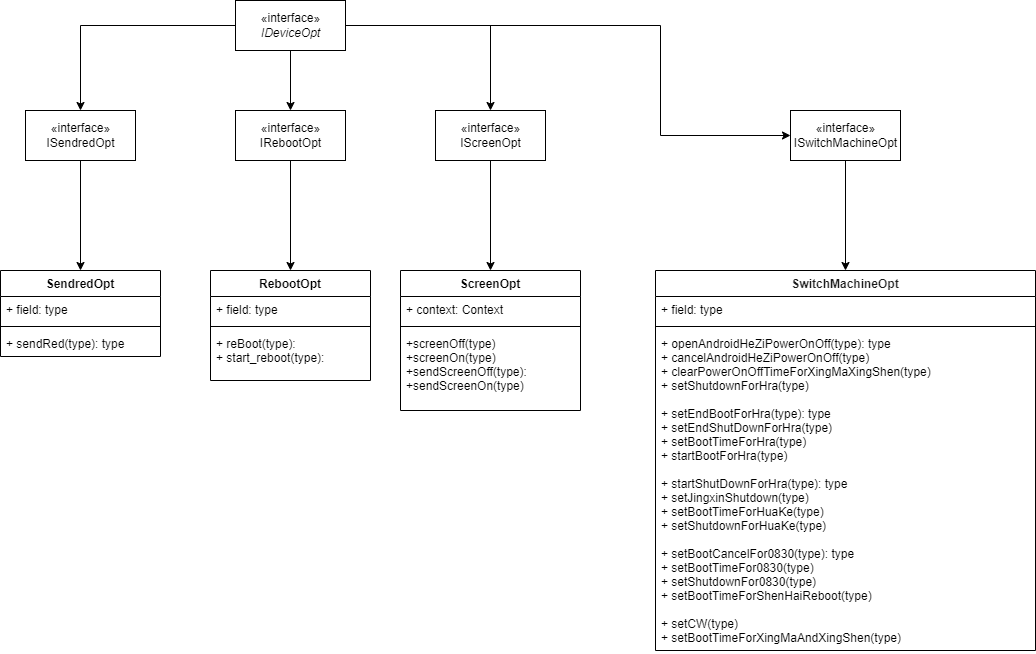

The diagram above was exported from draw.io. Its source (the exported page's mxGraphModel, read from the mxfile embedded in the PNG):
<mxGraphModel dx="1422" dy="857" grid="1" gridSize="10" guides="1" tooltips="1" connect="1" arrows="1" fold="1" page="1" pageScale="1" pageWidth="827" pageHeight="1169" background="#ffffff" math="0" shadow="0">
  <root>
    <mxCell id="WIyWlLk6GJQsqaUBKTNV-0" />
    <mxCell id="WIyWlLk6GJQsqaUBKTNV-1" parent="WIyWlLk6GJQsqaUBKTNV-0" />
    <mxCell id="-hMersiL0L8yG2XR89bQ-7" value="" style="edgeStyle=orthogonalEdgeStyle;rounded=0;orthogonalLoop=1;jettySize=auto;html=1;" edge="1" parent="WIyWlLk6GJQsqaUBKTNV-1" source="-hMersiL0L8yG2XR89bQ-0" target="-hMersiL0L8yG2XR89bQ-1">
      <mxGeometry relative="1" as="geometry" />
    </mxCell>
    <mxCell id="-hMersiL0L8yG2XR89bQ-9" style="edgeStyle=orthogonalEdgeStyle;rounded=0;orthogonalLoop=1;jettySize=auto;html=1;entryX=0.5;entryY=0;entryDx=0;entryDy=0;" edge="1" parent="WIyWlLk6GJQsqaUBKTNV-1" source="-hMersiL0L8yG2XR89bQ-0" target="-hMersiL0L8yG2XR89bQ-4">
      <mxGeometry relative="1" as="geometry" />
    </mxCell>
    <mxCell id="-hMersiL0L8yG2XR89bQ-13" style="edgeStyle=orthogonalEdgeStyle;rounded=0;orthogonalLoop=1;jettySize=auto;html=1;" edge="1" parent="WIyWlLk6GJQsqaUBKTNV-1" source="-hMersiL0L8yG2XR89bQ-0" target="-hMersiL0L8yG2XR89bQ-6">
      <mxGeometry relative="1" as="geometry">
        <Array as="points">
          <mxPoint x="685" y="35" />
        </Array>
      </mxGeometry>
    </mxCell>
    <mxCell id="-hMersiL0L8yG2XR89bQ-16" style="edgeStyle=orthogonalEdgeStyle;rounded=0;orthogonalLoop=1;jettySize=auto;html=1;entryX=0.5;entryY=0;entryDx=0;entryDy=0;" edge="1" parent="WIyWlLk6GJQsqaUBKTNV-1" source="-hMersiL0L8yG2XR89bQ-0" target="-hMersiL0L8yG2XR89bQ-2">
      <mxGeometry relative="1" as="geometry" />
    </mxCell>
    <mxCell id="-hMersiL0L8yG2XR89bQ-0" value="«interface»&lt;br&gt;&lt;span style=&quot;font-style: italic&quot;&gt;IDeviceOpt&lt;/span&gt;" style="html=1;" vertex="1" parent="WIyWlLk6GJQsqaUBKTNV-1">
      <mxGeometry x="260" y="10" width="110" height="50" as="geometry" />
    </mxCell>
    <mxCell id="-hMersiL0L8yG2XR89bQ-42" style="edgeStyle=orthogonalEdgeStyle;rounded=0;orthogonalLoop=1;jettySize=auto;html=1;entryX=0.5;entryY=0;entryDx=0;entryDy=0;fontColor=#1C1C1C;" edge="1" parent="WIyWlLk6GJQsqaUBKTNV-1" source="-hMersiL0L8yG2XR89bQ-1" target="-hMersiL0L8yG2XR89bQ-29">
      <mxGeometry relative="1" as="geometry" />
    </mxCell>
    <mxCell id="-hMersiL0L8yG2XR89bQ-1" value="«interface»&lt;br&gt;IRebootOpt" style="html=1;" vertex="1" parent="WIyWlLk6GJQsqaUBKTNV-1">
      <mxGeometry x="260" y="120" width="110" height="50" as="geometry" />
    </mxCell>
    <mxCell id="-hMersiL0L8yG2XR89bQ-46" style="edgeStyle=orthogonalEdgeStyle;rounded=0;orthogonalLoop=1;jettySize=auto;html=1;entryX=0.5;entryY=0;entryDx=0;entryDy=0;fontColor=#1C1C1C;" edge="1" parent="WIyWlLk6GJQsqaUBKTNV-1" source="-hMersiL0L8yG2XR89bQ-2" target="-hMersiL0L8yG2XR89bQ-33">
      <mxGeometry relative="1" as="geometry" />
    </mxCell>
    <mxCell id="-hMersiL0L8yG2XR89bQ-2" value="«interface»&lt;br&gt;IScreenOpt" style="html=1;" vertex="1" parent="WIyWlLk6GJQsqaUBKTNV-1">
      <mxGeometry x="460" y="120" width="110" height="50" as="geometry" />
    </mxCell>
    <mxCell id="-hMersiL0L8yG2XR89bQ-44" style="edgeStyle=orthogonalEdgeStyle;rounded=0;orthogonalLoop=1;jettySize=auto;html=1;fontColor=#1C1C1C;" edge="1" parent="WIyWlLk6GJQsqaUBKTNV-1" source="-hMersiL0L8yG2XR89bQ-4" target="-hMersiL0L8yG2XR89bQ-21">
      <mxGeometry relative="1" as="geometry" />
    </mxCell>
    <mxCell id="-hMersiL0L8yG2XR89bQ-4" value="«interface»&lt;br&gt;ISendredOpt" style="html=1;" vertex="1" parent="WIyWlLk6GJQsqaUBKTNV-1">
      <mxGeometry x="50" y="120" width="110" height="50" as="geometry" />
    </mxCell>
    <mxCell id="-hMersiL0L8yG2XR89bQ-45" style="edgeStyle=orthogonalEdgeStyle;rounded=0;orthogonalLoop=1;jettySize=auto;html=1;fontColor=#1C1C1C;" edge="1" parent="WIyWlLk6GJQsqaUBKTNV-1" source="-hMersiL0L8yG2XR89bQ-6" target="-hMersiL0L8yG2XR89bQ-37">
      <mxGeometry relative="1" as="geometry" />
    </mxCell>
    <mxCell id="-hMersiL0L8yG2XR89bQ-6" value="«interface»&lt;br&gt;ISwitchMachineOpt" style="html=1;" vertex="1" parent="WIyWlLk6GJQsqaUBKTNV-1">
      <mxGeometry x="815" y="120" width="110" height="50" as="geometry" />
    </mxCell>
    <mxCell id="-hMersiL0L8yG2XR89bQ-21" value="SendredOpt" style="swimlane;fontStyle=1;align=center;verticalAlign=top;childLayout=stackLayout;horizontal=1;startSize=26;horizontalStack=0;resizeParent=1;resizeParentMax=0;resizeLast=0;collapsible=1;marginBottom=0;" vertex="1" parent="WIyWlLk6GJQsqaUBKTNV-1">
      <mxGeometry x="25" y="280" width="160" height="86" as="geometry" />
    </mxCell>
    <mxCell id="-hMersiL0L8yG2XR89bQ-22" value="+ field: type" style="text;strokeColor=none;fillColor=none;align=left;verticalAlign=top;spacingLeft=4;spacingRight=4;overflow=hidden;rotatable=0;points=[[0,0.5],[1,0.5]];portConstraint=eastwest;" vertex="1" parent="-hMersiL0L8yG2XR89bQ-21">
      <mxGeometry y="26" width="160" height="26" as="geometry" />
    </mxCell>
    <mxCell id="-hMersiL0L8yG2XR89bQ-23" value="" style="line;strokeWidth=1;fillColor=none;align=left;verticalAlign=middle;spacingTop=-1;spacingLeft=3;spacingRight=3;rotatable=0;labelPosition=right;points=[];portConstraint=eastwest;" vertex="1" parent="-hMersiL0L8yG2XR89bQ-21">
      <mxGeometry y="52" width="160" height="8" as="geometry" />
    </mxCell>
    <mxCell id="-hMersiL0L8yG2XR89bQ-24" value="+ sendRed(type): type" style="text;strokeColor=none;fillColor=none;align=left;verticalAlign=top;spacingLeft=4;spacingRight=4;overflow=hidden;rotatable=0;points=[[0,0.5],[1,0.5]];portConstraint=eastwest;" vertex="1" parent="-hMersiL0L8yG2XR89bQ-21">
      <mxGeometry y="60" width="160" height="26" as="geometry" />
    </mxCell>
    <mxCell id="-hMersiL0L8yG2XR89bQ-29" value="RebootOpt" style="swimlane;fontStyle=1;align=center;verticalAlign=top;childLayout=stackLayout;horizontal=1;startSize=26;horizontalStack=0;resizeParent=1;resizeParentMax=0;resizeLast=0;collapsible=1;marginBottom=0;" vertex="1" parent="WIyWlLk6GJQsqaUBKTNV-1">
      <mxGeometry x="235" y="280" width="160" height="110" as="geometry" />
    </mxCell>
    <mxCell id="-hMersiL0L8yG2XR89bQ-30" value="+ field: type" style="text;strokeColor=none;fillColor=none;align=left;verticalAlign=top;spacingLeft=4;spacingRight=4;overflow=hidden;rotatable=0;points=[[0,0.5],[1,0.5]];portConstraint=eastwest;" vertex="1" parent="-hMersiL0L8yG2XR89bQ-29">
      <mxGeometry y="26" width="160" height="26" as="geometry" />
    </mxCell>
    <mxCell id="-hMersiL0L8yG2XR89bQ-31" value="" style="line;strokeWidth=1;fillColor=none;align=left;verticalAlign=middle;spacingTop=-1;spacingLeft=3;spacingRight=3;rotatable=0;labelPosition=right;points=[];portConstraint=eastwest;" vertex="1" parent="-hMersiL0L8yG2XR89bQ-29">
      <mxGeometry y="52" width="160" height="8" as="geometry" />
    </mxCell>
    <mxCell id="-hMersiL0L8yG2XR89bQ-32" value="+ reBoot(type):&#10;+ start_reboot(type):" style="text;strokeColor=none;fillColor=none;align=left;verticalAlign=top;spacingLeft=4;spacingRight=4;overflow=hidden;rotatable=0;points=[[0,0.5],[1,0.5]];portConstraint=eastwest;" vertex="1" parent="-hMersiL0L8yG2XR89bQ-29">
      <mxGeometry y="60" width="160" height="50" as="geometry" />
    </mxCell>
    <mxCell id="-hMersiL0L8yG2XR89bQ-33" value="ScreenOpt" style="swimlane;fontStyle=1;align=center;verticalAlign=top;childLayout=stackLayout;horizontal=1;startSize=26;horizontalStack=0;resizeParent=1;resizeParentMax=0;resizeLast=0;collapsible=1;marginBottom=0;labelBackgroundColor=#FFFFFF;" vertex="1" parent="WIyWlLk6GJQsqaUBKTNV-1">
      <mxGeometry x="425" y="280" width="180" height="140" as="geometry" />
    </mxCell>
    <mxCell id="-hMersiL0L8yG2XR89bQ-34" value="+ context: Context" style="text;strokeColor=none;fillColor=none;align=left;verticalAlign=top;spacingLeft=4;spacingRight=4;overflow=hidden;rotatable=0;points=[[0,0.5],[1,0.5]];portConstraint=eastwest;" vertex="1" parent="-hMersiL0L8yG2XR89bQ-33">
      <mxGeometry y="26" width="180" height="26" as="geometry" />
    </mxCell>
    <mxCell id="-hMersiL0L8yG2XR89bQ-35" value="" style="line;strokeWidth=1;fillColor=none;align=left;verticalAlign=middle;spacingTop=-1;spacingLeft=3;spacingRight=3;rotatable=0;labelPosition=right;points=[];portConstraint=eastwest;" vertex="1" parent="-hMersiL0L8yG2XR89bQ-33">
      <mxGeometry y="52" width="180" height="8" as="geometry" />
    </mxCell>
    <mxCell id="-hMersiL0L8yG2XR89bQ-36" value="+screenOff(type)&#10;+screenOn(type)&#10;+sendScreenOff(type):&#10;+sendScreenOn(type)" style="text;strokeColor=none;fillColor=none;align=left;verticalAlign=top;spacingLeft=4;spacingRight=4;overflow=hidden;rotatable=0;points=[[0,0.5],[1,0.5]];portConstraint=eastwest;" vertex="1" parent="-hMersiL0L8yG2XR89bQ-33">
      <mxGeometry y="60" width="180" height="80" as="geometry" />
    </mxCell>
    <mxCell id="-hMersiL0L8yG2XR89bQ-37" value="SwitchMachineOpt" style="swimlane;fontStyle=1;align=center;verticalAlign=top;childLayout=stackLayout;horizontal=1;startSize=26;horizontalStack=0;resizeParent=1;resizeParentMax=0;resizeLast=0;collapsible=1;marginBottom=0;fontColor=#1C1C1C;labelBackgroundColor=#FFFFFF;" vertex="1" parent="WIyWlLk6GJQsqaUBKTNV-1">
      <mxGeometry x="680" y="280" width="380" height="380" as="geometry" />
    </mxCell>
    <mxCell id="-hMersiL0L8yG2XR89bQ-38" value="+ field: type" style="text;strokeColor=none;fillColor=none;align=left;verticalAlign=top;spacingLeft=4;spacingRight=4;overflow=hidden;rotatable=0;points=[[0,0.5],[1,0.5]];portConstraint=eastwest;" vertex="1" parent="-hMersiL0L8yG2XR89bQ-37">
      <mxGeometry y="26" width="380" height="26" as="geometry" />
    </mxCell>
    <mxCell id="-hMersiL0L8yG2XR89bQ-39" value="" style="line;strokeWidth=1;fillColor=none;align=left;verticalAlign=middle;spacingTop=-1;spacingLeft=3;spacingRight=3;rotatable=0;labelPosition=right;points=[];portConstraint=eastwest;" vertex="1" parent="-hMersiL0L8yG2XR89bQ-37">
      <mxGeometry y="52" width="380" height="8" as="geometry" />
    </mxCell>
    <mxCell id="-hMersiL0L8yG2XR89bQ-40" value="+ openAndroidHeZiPowerOnOff(type): type&#10;+ cancelAndroidHeZiPowerOnOff(type)&#10;+ clearPowerOnOffTimeForXingMaXingShen(type)&#10;+ setShutdownForHra(type)&#10;&#10;+ setEndBootForHra(type): type&#10;+ setEndShutDownForHra(type)&#10;+ setBootTimeForHra(type)&#10;+ startBootForHra(type)&#10;&#10;+ startShutDownForHra(type): type&#10;+ setJingxinShutdown(type)&#10;+ setBootTimeForHuaKe(type)&#10;+ setShutdownForHuaKe(type)&#10;&#10;+ setBootCancelFor0830(type): type&#10;+ setBootTimeFor0830(type)&#10;+ setShutdownFor0830(type)&#10;+ setBootTimeForShenHaiReboot(type)&#10;&#10;+ setCW(type)&#10;+ setBootTimeForXingMaAndXingShen(type)" style="text;strokeColor=none;fillColor=none;align=left;verticalAlign=top;spacingLeft=4;spacingRight=4;overflow=hidden;rotatable=0;points=[[0,0.5],[1,0.5]];portConstraint=eastwest;" vertex="1" parent="-hMersiL0L8yG2XR89bQ-37">
      <mxGeometry y="60" width="380" height="320" as="geometry" />
    </mxCell>
  </root>
</mxGraphModel>